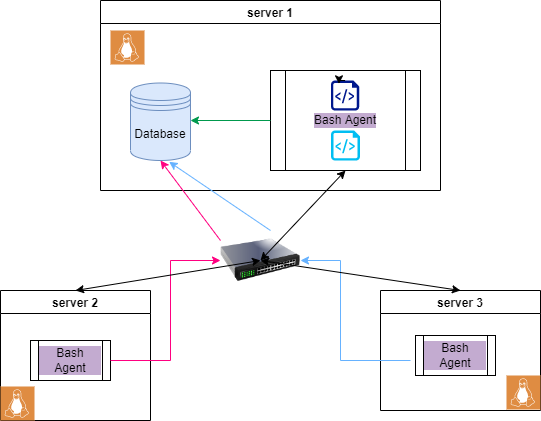

The diagram above was exported from draw.io. Its source (the exported page's mxGraphModel, read from the mxfile embedded in the PNG):
<mxGraphModel dx="782" dy="468" grid="1" gridSize="10" guides="1" tooltips="1" connect="1" arrows="1" fold="1" page="1" pageScale="1" pageWidth="827" pageHeight="1169" math="0" shadow="0">
  <root>
    <mxCell id="0" />
    <mxCell id="1" parent="0" />
    <mxCell id="rsLUmQzekDNXiKdDJXMu-1" value="server 1" style="swimlane;labelBackgroundColor=#FFFFFF;" vertex="1" parent="1">
      <mxGeometry x="220" y="40" width="340" height="190" as="geometry" />
    </mxCell>
    <mxCell id="rsLUmQzekDNXiKdDJXMu-6" value="Bash Agent" style="shape=process;whiteSpace=wrap;html=1;backgroundOutline=1;labelBackgroundColor=#C3ABD0;" vertex="1" parent="rsLUmQzekDNXiKdDJXMu-1">
      <mxGeometry x="170" y="70" width="150" height="100" as="geometry" />
    </mxCell>
    <mxCell id="rsLUmQzekDNXiKdDJXMu-14" value="&lt;span style=&quot;&quot;&gt;Database&lt;/span&gt;" style="shape=datastore;whiteSpace=wrap;html=1;labelBackgroundColor=none;fillColor=#dae8fc;strokeColor=#6c8ebf;" vertex="1" parent="rsLUmQzekDNXiKdDJXMu-1">
      <mxGeometry x="30" y="82.5" width="60" height="77.5" as="geometry" />
    </mxCell>
    <mxCell id="rsLUmQzekDNXiKdDJXMu-15" value="" style="sketch=0;aspect=fixed;pointerEvents=1;shadow=0;dashed=0;html=1;strokeColor=none;labelPosition=center;verticalLabelPosition=bottom;verticalAlign=top;align=center;fillColor=#00188D;shape=mxgraph.azure.script_file;labelBackgroundColor=none;" vertex="1" parent="rsLUmQzekDNXiKdDJXMu-1">
      <mxGeometry x="230.5" y="80" width="28.2" height="30" as="geometry" />
    </mxCell>
    <mxCell id="rsLUmQzekDNXiKdDJXMu-16" value="" style="verticalLabelPosition=bottom;html=1;verticalAlign=top;align=center;strokeColor=none;fillColor=#00BEF2;shape=mxgraph.azure.script_file;pointerEvents=1;labelBackgroundColor=none;" vertex="1" parent="rsLUmQzekDNXiKdDJXMu-1">
      <mxGeometry x="230.5" y="130" width="29" height="30" as="geometry" />
    </mxCell>
    <mxCell id="rsLUmQzekDNXiKdDJXMu-17" style="edgeStyle=orthogonalEdgeStyle;rounded=0;orthogonalLoop=1;jettySize=auto;html=1;exitX=0.5;exitY=0;exitDx=0;exitDy=0;exitPerimeter=0;entryX=0.284;entryY=0.111;entryDx=0;entryDy=0;entryPerimeter=0;" edge="1" parent="rsLUmQzekDNXiKdDJXMu-1" source="rsLUmQzekDNXiKdDJXMu-15" target="rsLUmQzekDNXiKdDJXMu-15">
      <mxGeometry relative="1" as="geometry" />
    </mxCell>
    <mxCell id="rsLUmQzekDNXiKdDJXMu-19" style="edgeStyle=orthogonalEdgeStyle;rounded=0;orthogonalLoop=1;jettySize=auto;html=1;strokeColor=#00994D;" edge="1" parent="rsLUmQzekDNXiKdDJXMu-1" source="rsLUmQzekDNXiKdDJXMu-6">
      <mxGeometry relative="1" as="geometry">
        <mxPoint x="90" y="120" as="targetPoint" />
      </mxGeometry>
    </mxCell>
    <mxCell id="rsLUmQzekDNXiKdDJXMu-35" value="" style="sketch=0;pointerEvents=1;shadow=0;dashed=0;html=1;strokeColor=none;fillColor=#DF8C42;labelPosition=center;verticalLabelPosition=bottom;verticalAlign=top;align=center;outlineConnect=0;shape=mxgraph.veeam2.linux;labelBackgroundColor=none;" vertex="1" parent="rsLUmQzekDNXiKdDJXMu-1">
      <mxGeometry x="10" y="30" width="34" height="34" as="geometry" />
    </mxCell>
    <mxCell id="rsLUmQzekDNXiKdDJXMu-2" value="server 2" style="swimlane;" vertex="1" parent="1">
      <mxGeometry x="120" y="330" width="150" height="130" as="geometry" />
    </mxCell>
    <mxCell id="rsLUmQzekDNXiKdDJXMu-8" value="Bash Agent" style="shape=process;whiteSpace=wrap;html=1;backgroundOutline=1;labelBackgroundColor=#C3ABD0;" vertex="1" parent="rsLUmQzekDNXiKdDJXMu-2">
      <mxGeometry x="30" y="50" width="80" height="40" as="geometry" />
    </mxCell>
    <mxCell id="rsLUmQzekDNXiKdDJXMu-36" value="" style="sketch=0;pointerEvents=1;shadow=0;dashed=0;html=1;strokeColor=none;fillColor=#DF8C42;labelPosition=center;verticalLabelPosition=bottom;verticalAlign=top;align=center;outlineConnect=0;shape=mxgraph.veeam2.linux;labelBackgroundColor=none;" vertex="1" parent="rsLUmQzekDNXiKdDJXMu-2">
      <mxGeometry y="96" width="34" height="34" as="geometry" />
    </mxCell>
    <mxCell id="rsLUmQzekDNXiKdDJXMu-3" value="server 3" style="swimlane;" vertex="1" parent="1">
      <mxGeometry x="500" y="330" width="160" height="120" as="geometry" />
    </mxCell>
    <mxCell id="rsLUmQzekDNXiKdDJXMu-7" value="Bash Agent" style="shape=process;whiteSpace=wrap;html=1;backgroundOutline=1;labelBackgroundColor=#C3ABD0;" vertex="1" parent="rsLUmQzekDNXiKdDJXMu-3">
      <mxGeometry x="35" y="45" width="80" height="40" as="geometry" />
    </mxCell>
    <mxCell id="rsLUmQzekDNXiKdDJXMu-37" value="" style="sketch=0;pointerEvents=1;shadow=0;dashed=0;html=1;strokeColor=none;fillColor=#DF8C42;labelPosition=center;verticalLabelPosition=bottom;verticalAlign=top;align=center;outlineConnect=0;shape=mxgraph.veeam2.linux;labelBackgroundColor=none;" vertex="1" parent="rsLUmQzekDNXiKdDJXMu-3">
      <mxGeometry x="126" y="85" width="34" height="34" as="geometry" />
    </mxCell>
    <mxCell id="rsLUmQzekDNXiKdDJXMu-13" value="" style="image;html=1;image=img/lib/clip_art/networking/Switch_128x128.png;labelBackgroundColor=#C3ABD0;" vertex="1" parent="1">
      <mxGeometry x="340" y="260" width="80" height="80" as="geometry" />
    </mxCell>
    <mxCell id="rsLUmQzekDNXiKdDJXMu-20" style="edgeStyle=orthogonalEdgeStyle;rounded=0;orthogonalLoop=1;jettySize=auto;html=1;strokeColor=#FF0080;exitX=1;exitY=0.5;exitDx=0;exitDy=0;" edge="1" parent="1" source="rsLUmQzekDNXiKdDJXMu-8" target="rsLUmQzekDNXiKdDJXMu-13">
      <mxGeometry relative="1" as="geometry">
        <mxPoint x="320" y="170" as="targetPoint" />
        <mxPoint x="400" y="170" as="sourcePoint" />
        <Array as="points">
          <mxPoint x="290" y="400" />
          <mxPoint x="290" y="300" />
        </Array>
      </mxGeometry>
    </mxCell>
    <mxCell id="rsLUmQzekDNXiKdDJXMu-22" value="" style="endArrow=classic;html=1;rounded=0;strokeColor=#FF0080;entryX=0.5;entryY=1;entryDx=0;entryDy=0;exitX=0;exitY=0.25;exitDx=0;exitDy=0;" edge="1" parent="1" source="rsLUmQzekDNXiKdDJXMu-13" target="rsLUmQzekDNXiKdDJXMu-14">
      <mxGeometry width="50" height="50" relative="1" as="geometry">
        <mxPoint x="330" y="290" as="sourcePoint" />
        <mxPoint x="300" y="210" as="targetPoint" />
        <Array as="points" />
      </mxGeometry>
    </mxCell>
    <mxCell id="rsLUmQzekDNXiKdDJXMu-21" value="" style="endArrow=classic;html=1;rounded=0;strokeColor=#66B2FF;" edge="1" parent="1" target="rsLUmQzekDNXiKdDJXMu-13">
      <mxGeometry width="50" height="50" relative="1" as="geometry">
        <mxPoint x="530" y="400" as="sourcePoint" />
        <mxPoint x="460" y="310" as="targetPoint" />
        <Array as="points">
          <mxPoint x="460" y="400" />
          <mxPoint x="460" y="300" />
        </Array>
      </mxGeometry>
    </mxCell>
    <mxCell id="rsLUmQzekDNXiKdDJXMu-24" value="" style="endArrow=classic;html=1;rounded=0;strokeColor=#66B2FF;entryX=0.644;entryY=1.017;entryDx=0;entryDy=0;entryPerimeter=0;" edge="1" parent="1" target="rsLUmQzekDNXiKdDJXMu-14">
      <mxGeometry width="50" height="50" relative="1" as="geometry">
        <mxPoint x="390" y="270" as="sourcePoint" />
        <mxPoint x="350" y="210" as="targetPoint" />
      </mxGeometry>
    </mxCell>
    <mxCell id="rsLUmQzekDNXiKdDJXMu-31" value="" style="endArrow=classic;startArrow=classic;html=1;rounded=0;strokeColor=#000000;exitX=0.5;exitY=0;exitDx=0;exitDy=0;" edge="1" parent="1" source="rsLUmQzekDNXiKdDJXMu-2">
      <mxGeometry width="50" height="50" relative="1" as="geometry">
        <mxPoint x="270" y="430" as="sourcePoint" />
        <mxPoint x="380" y="300" as="targetPoint" />
        <Array as="points">
          <mxPoint x="380" y="300" />
        </Array>
      </mxGeometry>
    </mxCell>
    <mxCell id="rsLUmQzekDNXiKdDJXMu-32" value="" style="endArrow=classic;startArrow=classic;html=1;rounded=0;strokeColor=#000000;entryX=0.5;entryY=1;entryDx=0;entryDy=0;" edge="1" parent="1" target="rsLUmQzekDNXiKdDJXMu-6">
      <mxGeometry width="50" height="50" relative="1" as="geometry">
        <mxPoint x="380" y="300" as="sourcePoint" />
        <mxPoint x="350" y="210" as="targetPoint" />
        <Array as="points">
          <mxPoint x="380" y="300" />
        </Array>
      </mxGeometry>
    </mxCell>
    <mxCell id="rsLUmQzekDNXiKdDJXMu-33" value="" style="endArrow=classic;startArrow=classic;html=1;rounded=0;strokeColor=#000000;exitX=0.5;exitY=0;exitDx=0;exitDy=0;" edge="1" parent="1" source="rsLUmQzekDNXiKdDJXMu-3">
      <mxGeometry width="50" height="50" relative="1" as="geometry">
        <mxPoint x="570" y="320" as="sourcePoint" />
        <mxPoint x="380" y="300" as="targetPoint" />
      </mxGeometry>
    </mxCell>
  </root>
</mxGraphModel>